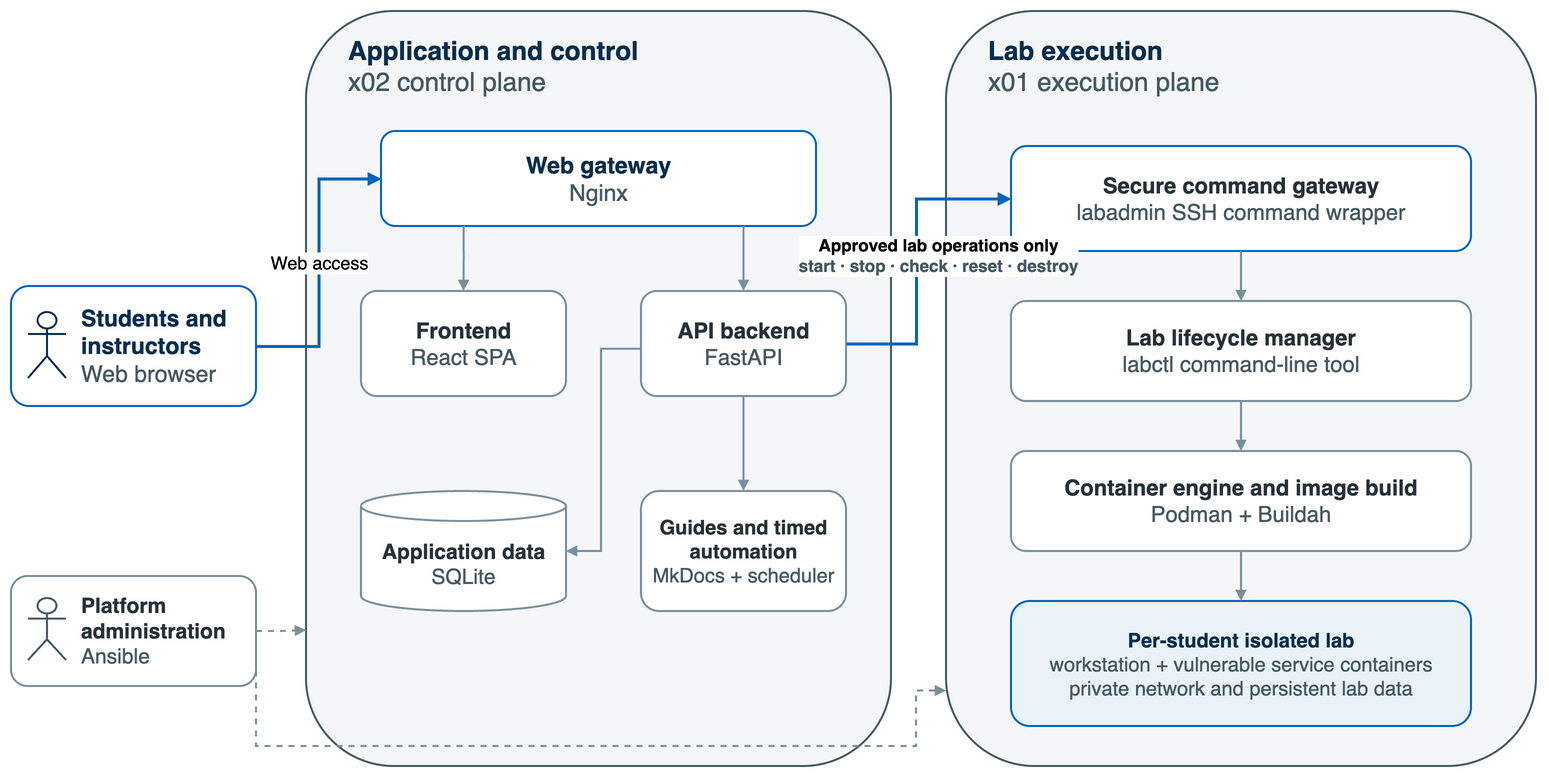

The diagram above was exported from draw.io. Its source (the exported page's mxGraphModel, read from the mxfile embedded in the PNG):
<mxGraphModel dx="1600" dy="900" grid="1" gridSize="10" guides="1" tooltips="1" connect="1" arrows="1" fold="1" page="1" pageScale="1" pageWidth="1600" pageHeight="900" math="0" shadow="0">
  <root>
    <mxCell id="0" />
    <mxCell id="1" parent="0" />
    <mxCell id="users" value="&lt;b&gt;Students and&lt;br&gt;instructors&lt;/b&gt;&lt;br&gt;&lt;font color='#455A64'&gt;Web browser&lt;/font&gt;" style="rounded=1;whiteSpace=wrap;html=1;align=left;spacingLeft=68;fillColor=#FFFFFF;strokeColor=#0065BD;strokeWidth=2;fontSize=23;fontColor=#0A2E4E;" vertex="1" parent="1">
      <mxGeometry x="35" y="330" width="245" height="120" as="geometry" />
    </mxCell>
    <mxCell id="users-icon" value="" style="shape=umlActor;html=1;fillColor=none;strokeColor=#0A2E4E;strokeWidth=2;" vertex="1" parent="1">
      <mxGeometry x="52" y="356" width="38" height="66" as="geometry" />
    </mxCell>
    <mxCell id="operator" value="&lt;b&gt;Platform&lt;br&gt;administration&lt;/b&gt;&lt;br&gt;&lt;font color='#455A64'&gt;Ansible&lt;/font&gt;" style="rounded=1;whiteSpace=wrap;html=1;align=left;spacingLeft=68;fillColor=#FFFFFF;strokeColor=#78909C;strokeWidth=2;fontSize=21;fontColor=#263238;" vertex="1" parent="1">
      <mxGeometry x="35" y="620" width="245" height="110" as="geometry" />
    </mxCell>
    <mxCell id="operator-icon" value="" style="shape=umlActor;html=1;fillColor=none;strokeColor=#455A64;strokeWidth=2;" vertex="1" parent="1">
      <mxGeometry x="52" y="642" width="38" height="62" as="geometry" />
    </mxCell>
    <mxCell id="x02" value="" style="rounded=1;whiteSpace=wrap;html=1;fillColor=#F4F6F8;strokeColor=#455A64;strokeWidth=2;" vertex="1" parent="1">
      <mxGeometry x="330" y="55" width="585" height="755" as="geometry" />
    </mxCell>
    <mxCell id="x02t" value="&lt;b&gt;Application and control&lt;/b&gt;&lt;br&gt;&lt;font color='#455A64'&gt;x02 control plane&lt;/font&gt;" style="text;html=1;align=left;verticalAlign=middle;fontSize=26;fontColor=#0A2E4E;" vertex="1" parent="1">
      <mxGeometry x="370" y="75" width="470" height="70" as="geometry" />
    </mxCell>
    <mxCell id="nginx" value="&lt;b&gt;Web gateway&lt;/b&gt;&lt;br&gt;&lt;font color='#455A64'&gt;Nginx&lt;/font&gt;" style="rounded=1;whiteSpace=wrap;html=1;fillColor=#FFFFFF;strokeColor=#0065BD;strokeWidth=2;fontSize=23;fontColor=#0A2E4E;" vertex="1" parent="1">
      <mxGeometry x="405" y="175" width="435" height="95" as="geometry" />
    </mxCell>
    <mxCell id="spa" value="&lt;b&gt;Frontend&lt;/b&gt;&lt;br&gt;&lt;font color='#455A64'&gt;React SPA&lt;/font&gt;" style="rounded=1;whiteSpace=wrap;html=1;fillColor=#FFFFFF;strokeColor=#78909C;strokeWidth=2;fontSize=22;fontColor=#263238;" vertex="1" parent="1">
      <mxGeometry x="385" y="335" width="205" height="105" as="geometry" />
    </mxCell>
    <mxCell id="api" value="&lt;b&gt;API backend&lt;/b&gt;&lt;br&gt;&lt;font color='#455A64'&gt;FastAPI&lt;/font&gt;" style="rounded=1;whiteSpace=wrap;html=1;fillColor=#FFFFFF;strokeColor=#78909C;strokeWidth=2;fontSize=22;fontColor=#263238;" vertex="1" parent="1">
      <mxGeometry x="665" y="335" width="205" height="105" as="geometry" />
    </mxCell>
    <mxCell id="db" value="&lt;b&gt;Application data&lt;/b&gt;&lt;br&gt;&lt;font color='#455A64'&gt;SQLite&lt;/font&gt;" style="shape=cylinder3;whiteSpace=wrap;html=1;boundedLbl=1;backgroundOutline=1;fillColor=#FFFFFF;strokeColor=#78909C;strokeWidth=2;fontSize=21;fontColor=#263238;" vertex="1" parent="1">
      <mxGeometry x="385" y="535" width="205" height="120" as="geometry" />
    </mxCell>
    <mxCell id="docs" value="&lt;b&gt;Guides and timed automation&lt;/b&gt;&lt;br&gt;&lt;font color='#455A64'&gt;MkDocs + scheduler&lt;/font&gt;" style="rounded=1;whiteSpace=wrap;html=1;fillColor=#FFFFFF;strokeColor=#78909C;strokeWidth=2;fontSize=20;fontColor=#263238;" vertex="1" parent="1">
      <mxGeometry x="665" y="535" width="205" height="120" as="geometry" />
    </mxCell>
    <mxCell id="x01" value="" style="rounded=1;whiteSpace=wrap;html=1;fillColor=#F4F6F8;strokeColor=#455A64;strokeWidth=2;" vertex="1" parent="1">
      <mxGeometry x="970" y="55" width="590" height="755" as="geometry" />
    </mxCell>
    <mxCell id="x01t" value="&lt;b&gt;Lab execution&lt;/b&gt;&lt;br&gt;&lt;font color='#455A64'&gt;x01 execution plane&lt;/font&gt;" style="text;html=1;align=left;verticalAlign=middle;fontSize=26;fontColor=#0A2E4E;" vertex="1" parent="1">
      <mxGeometry x="1010" y="75" width="470" height="70" as="geometry" />
    </mxCell>
    <mxCell id="gateway" value="&lt;b&gt;Secure command gateway&lt;/b&gt;&lt;br&gt;&lt;font color='#455A64'&gt;labadmin SSH command wrapper&lt;/font&gt;" style="rounded=1;whiteSpace=wrap;html=1;fillColor=#FFFFFF;strokeColor=#0065BD;strokeWidth=2;fontSize=22;fontColor=#263238;" vertex="1" parent="1">
      <mxGeometry x="1035" y="190" width="460" height="105" as="geometry" />
    </mxCell>
    <mxCell id="labctl" value="&lt;b&gt;Lab lifecycle manager&lt;/b&gt;&lt;br&gt;&lt;font color='#455A64'&gt;labctl command-line tool&lt;/font&gt;" style="rounded=1;whiteSpace=wrap;html=1;fillColor=#FFFFFF;strokeColor=#78909C;strokeWidth=2;fontSize=22;fontColor=#263238;" vertex="1" parent="1">
      <mxGeometry x="1035" y="345" width="460" height="100" as="geometry" />
    </mxCell>
    <mxCell id="runtime" value="&lt;b&gt;Container engine and image build&lt;/b&gt;&lt;br&gt;&lt;font color='#455A64'&gt;Podman + Buildah&lt;/font&gt;" style="rounded=1;whiteSpace=wrap;html=1;fillColor=#FFFFFF;strokeColor=#78909C;strokeWidth=2;fontSize=22;fontColor=#263238;" vertex="1" parent="1">
      <mxGeometry x="1035" y="495" width="460" height="100" as="geometry" />
    </mxCell>
    <mxCell id="instance" value="&lt;b&gt;Per-student isolated lab&lt;/b&gt;&lt;br&gt;&lt;font color='#455A64'&gt;workstation + vulnerable service containers&lt;br&gt;private network and persistent lab data&lt;/font&gt;" style="rounded=1;whiteSpace=wrap;html=1;fillColor=#EAF3F8;strokeColor=#0065BD;strokeWidth=2;fontSize=20;fontColor=#0A2E4E;" vertex="1" parent="1">
      <mxGeometry x="1035" y="645" width="460" height="125" as="geometry" />
    </mxCell>
    <mxCell id="web" value="Web access" style="edgeStyle=orthogonalEdgeStyle;rounded=0;orthogonalLoop=1;jettySize=auto;html=1;strokeColor=#0065BD;strokeWidth=3;endArrow=block;endFill=1;fontSize=18;labelBackgroundColor=#FFFFFF;exitX=1;exitY=0.5;entryX=0;entryY=0.5;" edge="1" parent="1" source="users" target="nginx">
      <mxGeometry relative="1" as="geometry" />
    </mxCell>
    <mxCell id="to-spa" style="edgeStyle=orthogonalEdgeStyle;rounded=0;orthogonalLoop=1;jettySize=auto;html=1;strokeColor=#78909C;strokeWidth=2;endArrow=block;endFill=1;exitX=0.19;exitY=1;entryX=0.5;entryY=0;" edge="1" parent="1" source="nginx" target="spa">
      <mxGeometry relative="1" as="geometry" />
    </mxCell>
    <mxCell id="to-api" style="edgeStyle=orthogonalEdgeStyle;rounded=0;orthogonalLoop=1;jettySize=auto;html=1;strokeColor=#78909C;strokeWidth=2;endArrow=block;endFill=1;exitX=0.8333333333;exitY=1;entryX=0.5;entryY=0;" edge="1" parent="1" source="nginx" target="api">
      <mxGeometry relative="1" as="geometry" />
    </mxCell>
    <mxCell id="api-db" style="edgeStyle=orthogonalEdgeStyle;rounded=0;orthogonalLoop=1;jettySize=auto;html=1;strokeColor=#78909C;strokeWidth=2;endArrow=block;endFill=1;exitX=0;exitY=0.55;entryX=1;entryY=0.5;" edge="1" parent="1" source="api" target="db">
      <mxGeometry relative="1" as="geometry">
        <Array as="points">
          <mxPoint x="625" y="393" />
          <mxPoint x="625" y="595" />
        </Array>
      </mxGeometry>
    </mxCell>
    <mxCell id="api-docs" style="edgeStyle=orthogonalEdgeStyle;rounded=0;orthogonalLoop=1;jettySize=auto;html=1;strokeColor=#78909C;strokeWidth=2;endArrow=block;endFill=1;exitX=0.5;exitY=1;entryX=0.5;entryY=0;" edge="1" parent="1" source="api" target="docs">
      <mxGeometry relative="1" as="geometry" />
    </mxCell>
    <mxCell id="restricted" value="Approved lab operations only&lt;br&gt;&lt;font color='#455A64'&gt;start · stop · check · reset · destroy&lt;/font&gt;" style="edgeStyle=orthogonalEdgeStyle;rounded=0;orthogonalLoop=1;jettySize=auto;html=1;strokeColor=#0065BD;strokeWidth=3;endArrow=block;endFill=1;fontSize=17;fontStyle=1;labelBackgroundColor=#FFFFFF;exitX=1;exitY=0.5;entryX=0;entryY=0.5;" edge="1" parent="1" source="api" target="gateway">
      <mxGeometry x="0.02" y="-22" relative="1" as="geometry">
        <Array as="points">
          <mxPoint x="940" y="388" />
          <mxPoint x="940" y="243" />
        </Array>
      </mxGeometry>
    </mxCell>
    <mxCell id="g-l" style="edgeStyle=orthogonalEdgeStyle;rounded=0;orthogonalLoop=1;jettySize=auto;html=1;strokeColor=#78909C;strokeWidth=2;endArrow=block;endFill=1;exitX=0.5;exitY=1;entryX=0.5;entryY=0;" edge="1" parent="1" source="gateway" target="labctl">
      <mxGeometry relative="1" as="geometry" />
    </mxCell>
    <mxCell id="l-r" style="edgeStyle=orthogonalEdgeStyle;rounded=0;orthogonalLoop=1;jettySize=auto;html=1;strokeColor=#78909C;strokeWidth=2;endArrow=block;endFill=1;exitX=0.5;exitY=1;entryX=0.5;entryY=0;" edge="1" parent="1" source="labctl" target="runtime">
      <mxGeometry relative="1" as="geometry" />
    </mxCell>
    <mxCell id="r-i" style="edgeStyle=orthogonalEdgeStyle;rounded=0;orthogonalLoop=1;jettySize=auto;html=1;strokeColor=#78909C;strokeWidth=2;endArrow=block;endFill=1;exitX=0.5;exitY=1;entryX=0.5;entryY=0;" edge="1" parent="1" source="runtime" target="instance">
      <mxGeometry relative="1" as="geometry" />
    </mxCell>
    <mxCell id="op-x02" style="edgeStyle=orthogonalEdgeStyle;rounded=0;orthogonalLoop=1;jettySize=auto;html=1;strokeColor=#78909C;strokeWidth=2;dashed=1;endArrow=block;endFill=1;exitX=1;exitY=0.5;entryX=0;entryY=0.82;" edge="1" parent="1" source="operator" target="x02">
      <mxGeometry relative="1" as="geometry" />
    </mxCell>
    <mxCell id="op-x01" style="edgeStyle=orthogonalEdgeStyle;rounded=0;orthogonalLoop=1;jettySize=auto;html=1;strokeColor=#78909C;strokeWidth=2;dashed=1;endArrow=block;endFill=1;exitX=1;exitY=0.75;entryX=0;entryY=0.9;" edge="1" parent="1" source="operator" target="x01">
      <mxGeometry relative="1" as="geometry">
        <Array as="points">
          <mxPoint x="940" y="790" />
        </Array>
      </mxGeometry>
    </mxCell>
  </root>
</mxGraphModel>